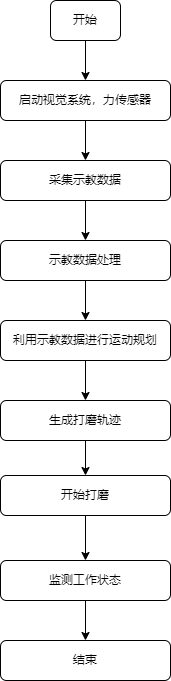

The diagram above was exported from draw.io. Its source (the exported page's mxGraphModel, read from the mxfile embedded in the PNG):
<mxGraphModel dx="1422" dy="762" grid="1" gridSize="10" guides="1" tooltips="1" connect="1" arrows="1" fold="1" page="1" pageScale="1" pageWidth="827" pageHeight="1169" math="0" shadow="0">
  <root>
    <mxCell id="0" />
    <mxCell id="1" parent="0" />
    <mxCell id="AuieFYI8AHF2YZ8n9EcJ-3" value="" style="edgeStyle=orthogonalEdgeStyle;rounded=0;orthogonalLoop=1;jettySize=auto;html=1;" edge="1" parent="1" source="AuieFYI8AHF2YZ8n9EcJ-1" target="AuieFYI8AHF2YZ8n9EcJ-2">
      <mxGeometry relative="1" as="geometry" />
    </mxCell>
    <mxCell id="AuieFYI8AHF2YZ8n9EcJ-1" value="开始" style="rounded=1;whiteSpace=wrap;html=1;" vertex="1" parent="1">
      <mxGeometry x="350" y="70" width="70" height="40" as="geometry" />
    </mxCell>
    <mxCell id="AuieFYI8AHF2YZ8n9EcJ-5" value="" style="edgeStyle=orthogonalEdgeStyle;rounded=0;orthogonalLoop=1;jettySize=auto;html=1;" edge="1" parent="1" source="AuieFYI8AHF2YZ8n9EcJ-2" target="AuieFYI8AHF2YZ8n9EcJ-4">
      <mxGeometry relative="1" as="geometry" />
    </mxCell>
    <mxCell id="AuieFYI8AHF2YZ8n9EcJ-2" value="启动视觉系统，力传感器" style="rounded=1;whiteSpace=wrap;html=1;" vertex="1" parent="1">
      <mxGeometry x="300" y="150" width="170" height="40" as="geometry" />
    </mxCell>
    <mxCell id="AuieFYI8AHF2YZ8n9EcJ-8" value="" style="edgeStyle=orthogonalEdgeStyle;rounded=0;orthogonalLoop=1;jettySize=auto;html=1;" edge="1" parent="1" source="AuieFYI8AHF2YZ8n9EcJ-4" target="AuieFYI8AHF2YZ8n9EcJ-7">
      <mxGeometry relative="1" as="geometry" />
    </mxCell>
    <mxCell id="AuieFYI8AHF2YZ8n9EcJ-4" value="采集示教数据" style="rounded=1;whiteSpace=wrap;html=1;" vertex="1" parent="1">
      <mxGeometry x="300" y="230" width="170" height="40" as="geometry" />
    </mxCell>
    <mxCell id="AuieFYI8AHF2YZ8n9EcJ-10" value="" style="edgeStyle=orthogonalEdgeStyle;rounded=0;orthogonalLoop=1;jettySize=auto;html=1;" edge="1" parent="1" source="AuieFYI8AHF2YZ8n9EcJ-7" target="AuieFYI8AHF2YZ8n9EcJ-9">
      <mxGeometry relative="1" as="geometry" />
    </mxCell>
    <mxCell id="AuieFYI8AHF2YZ8n9EcJ-7" value="示教数据处理" style="rounded=1;whiteSpace=wrap;html=1;" vertex="1" parent="1">
      <mxGeometry x="300" y="310" width="170" height="40" as="geometry" />
    </mxCell>
    <mxCell id="AuieFYI8AHF2YZ8n9EcJ-13" value="" style="edgeStyle=orthogonalEdgeStyle;rounded=0;orthogonalLoop=1;jettySize=auto;html=1;" edge="1" parent="1" source="AuieFYI8AHF2YZ8n9EcJ-9" target="AuieFYI8AHF2YZ8n9EcJ-12">
      <mxGeometry relative="1" as="geometry" />
    </mxCell>
    <mxCell id="AuieFYI8AHF2YZ8n9EcJ-9" value="利用示教数据进行运动规划" style="rounded=1;whiteSpace=wrap;html=1;" vertex="1" parent="1">
      <mxGeometry x="300" y="390" width="170" height="40" as="geometry" />
    </mxCell>
    <mxCell id="AuieFYI8AHF2YZ8n9EcJ-17" value="" style="edgeStyle=orthogonalEdgeStyle;rounded=0;orthogonalLoop=1;jettySize=auto;html=1;" edge="1" parent="1" source="AuieFYI8AHF2YZ8n9EcJ-12" target="AuieFYI8AHF2YZ8n9EcJ-16">
      <mxGeometry relative="1" as="geometry" />
    </mxCell>
    <mxCell id="AuieFYI8AHF2YZ8n9EcJ-12" value="生成打磨轨迹" style="rounded=1;whiteSpace=wrap;html=1;" vertex="1" parent="1">
      <mxGeometry x="300" y="470" width="170" height="40" as="geometry" />
    </mxCell>
    <mxCell id="AuieFYI8AHF2YZ8n9EcJ-14" value="结束" style="rounded=1;whiteSpace=wrap;html=1;" vertex="1" parent="1">
      <mxGeometry x="300" y="710" width="170" height="40" as="geometry" />
    </mxCell>
    <mxCell id="AuieFYI8AHF2YZ8n9EcJ-18" value="" style="edgeStyle=orthogonalEdgeStyle;rounded=0;orthogonalLoop=1;jettySize=auto;html=1;" edge="1" parent="1" source="AuieFYI8AHF2YZ8n9EcJ-15" target="AuieFYI8AHF2YZ8n9EcJ-14">
      <mxGeometry relative="1" as="geometry" />
    </mxCell>
    <mxCell id="AuieFYI8AHF2YZ8n9EcJ-15" value="监测工作状态" style="rounded=1;whiteSpace=wrap;html=1;" vertex="1" parent="1">
      <mxGeometry x="300" y="630" width="170" height="40" as="geometry" />
    </mxCell>
    <mxCell id="AuieFYI8AHF2YZ8n9EcJ-19" value="" style="edgeStyle=orthogonalEdgeStyle;rounded=0;orthogonalLoop=1;jettySize=auto;html=1;" edge="1" parent="1" source="AuieFYI8AHF2YZ8n9EcJ-16" target="AuieFYI8AHF2YZ8n9EcJ-15">
      <mxGeometry relative="1" as="geometry" />
    </mxCell>
    <mxCell id="AuieFYI8AHF2YZ8n9EcJ-16" value="开始打磨" style="rounded=1;whiteSpace=wrap;html=1;" vertex="1" parent="1">
      <mxGeometry x="300" y="545" width="170" height="40" as="geometry" />
    </mxCell>
  </root>
</mxGraphModel>